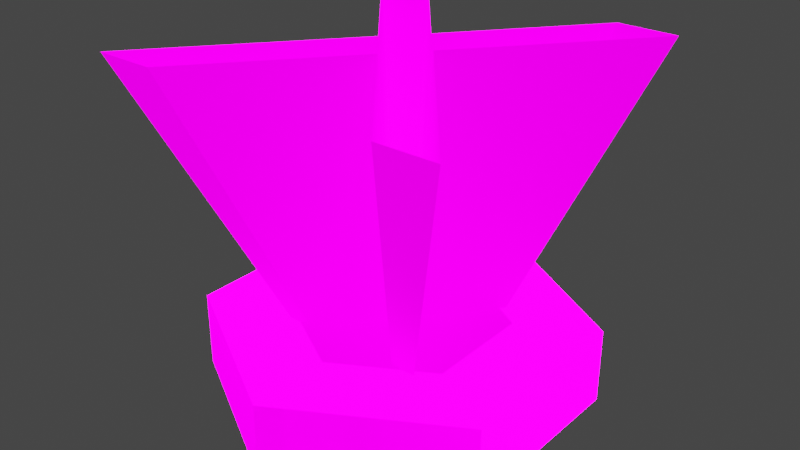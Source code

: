 # Source: Checkpoint_0.blend  (saved by Blender 3.6.13; exported with 4.5.12 LTS)
import bpy
from mathutils import Matrix  # noqa: F401  (used for matrix-valued properties, if any)

bpy.ops.wm.read_factory_settings(use_empty=True)
scene = bpy.context.scene
scene.name = 'Scene'

# ---- collections
col_collection = bpy.data.collections.new('Collection'); scene.collection.children.link(col_collection)

# ---- images (referenced by path relative to the original .blend; pixels are not part of the script)
import os
ASSET_DIR = os.environ.get("B2B_ASSET_DIR", "")  # directory of the original .blend (textures are referenced by path, not embedded)
HERE = os.path.dirname(os.path.abspath(__file__))  # packed textures are extracted next to this script under _unpacked/

def load_image(name, relpath, width, height, colorspace="sRGB"):
    """Load a texture the original file referenced (path relative to the .blend, or extracted next to this script)."""
    p = next((c for c in (os.path.join(HERE, relpath), os.path.join(ASSET_DIR, relpath)) if relpath and os.path.exists(c)), "")
    if p:
        img = bpy.data.images.load(p, check_existing=True)
        img.name = name
    else:  # same state as the original file: an image datablock whose file is absent (Cycles renders it pink)
        img = bpy.data.images.new(name, width, height)
        img.source = "FILE"
        img.filepath = "//" + (relpath or name)
    img.colorspace_settings.name = colorspace
    return img
img_checkpoint_0_png_001 = load_image('Checkpoint_0.png.001', 'Checkpoint_0.png', 1024, 1024, 'sRGB')

# ---- materials (node trees are filled in below, after node groups)
mat_material = bpy.data.materials.new('Material')
mat_material.alpha_threshold = 0.0
mat_material.line_color = (0.0, 0.0, 0.0, 1.0)

# ---- material node trees
mat_material.use_nodes = True; mat_material.node_tree.nodes.clear()
_N = mat_material.node_tree.nodes; _L = mat_material.node_tree.links
n0 = _N.new('ShaderNodeOutputMaterial'); n0.name = 'Material Output'; n0.location = (300, 300)
n1 = _N.new('ShaderNodeBsdfPrincipled'); n1.name = 'Principled BSDF'; n1.location = (10, 300)
n1.distribution = 'GGX'
n1.subsurface_method = 'RANDOM_WALK_SKIN'
n1.inputs[2].default_value = 0.3045
n1.inputs[3].default_value = 1.45
n1.inputs[13].default_value = 0.0
n1.inputs[28].default_value = 2.0
n2 = _N.new('ShaderNodeTexImage'); n2.name = 'Image Texture.001'; n2.location = (-453, -24)
n2.image = img_checkpoint_0_png_001
n3 = _N.new('ShaderNodeTexImage'); n3.name = 'Image Texture'; n3.location = (-352, 269)
n3.image = img_checkpoint_0_png_001
_L.new(n1.outputs[0], n0.inputs[0])
_L.new(n2.outputs[0], n1.inputs[27])
_L.new(n3.outputs[0], n1.inputs[0])
_L.new(n3.outputs[1], n1.inputs[4])
n0.is_active_output = True

# ---- world
world_world = bpy.data.worlds.new('World'); scene.world = world_world
world_world.use_nodes = True; world_world.node_tree.nodes.clear()
_N = world_world.node_tree.nodes; _L = world_world.node_tree.links
n0 = _N.new('ShaderNodeOutputWorld'); n0.name = 'World Output'; n0.location = (300, 300)
n1 = _N.new('ShaderNodeBackground'); n1.name = 'Background'; n1.location = (10, 300)
n1.inputs[0].default_value = (0.05088, 0.05088, 0.05088, 1.0)
_L.new(n1.outputs[0], n0.inputs[0])
n0.is_active_output = True
world_world.color = (0.05088, 0.05088, 0.05088)
world_world.use_sun_shadow = False
world_world.sun_shadow_jitter_overblur = 0.0

# ---- lights
light_sun = bpy.data.lights.new('Sun', 'SUN')
light_sun.transmission_factor = 0.0
light_sun.energy = 1.0
light_sun.shadow_soft_size = 0.125

# ---- meshes
me_text = bpy.data.meshes.new('Text')
me_text.from_pydata([(0.687, 0.682, 0.0), (0.569, 0.682, 0.0), (0.356, 0.422, 0.0), (0.142, 0.682, 0.0), (0.023, 0.682, 0.0), (0.296, 0.353, 0.0), (0.002, 0.0, 0.0), (0.121, 0.0, 0.0), (0.356, 0.282, 0.0), (0.588, 0.0, 0.0), (0.706, 0.0, 0.0), (0.415, 0.353, 0.0), (0.35, 1.335, -0.4), (0.35, 1.335, -1.49e-08), (1.216, 0.835, -0.4), (1.216, 0.835, -1.49e-08), (1.216, -0.165, -0.4), (1.216, -0.165, -1.49e-08), (0.35, -0.665, -0.4), (0.35, -0.665, -1.49e-08), (-0.516, -0.165, -0.4), (-0.516, -0.165, -1.49e-08), (-0.516, 0.835, -0.4), (-0.516, 0.835, -1.49e-08), (0.835, 0.615, -1.49e-08), (0.35, 0.895, -1.49e-08), (0.835, 0.055, -1.49e-08), (0.35, -0.225, -1.49e-08), (-0.135, 0.055, -1.49e-08), (-0.135, 0.615, -1.49e-08)], [], [(5, 3, 4), (5, 2, 3), (2, 0, 1), (2, 11, 0), (5, 11, 2), (6, 11, 5), (6, 8, 11), (8, 10, 11), (6, 7, 8), (9, 10, 8), (12, 13, 15, 14), (14, 15, 17, 16), (16, 17, 19, 18), (18, 19, 21, 20), (21, 19, 27, 28), (20, 21, 23, 22), (22, 23, 13, 12), (28, 27, 7, 6), (17, 15, 24, 26), (23, 21, 28, 29), (15, 13, 25, 24), (19, 17, 26, 27), (13, 23, 29, 25), (29, 28, 6, 5), (25, 29, 4, 3), (4, 29, 5), (25, 3, 2, 1), (24, 25, 1, 0), (26, 24, 0, 11), (27, 26, 10, 9), (10, 26, 11), (27, 9, 8, 7)])
_uv = me_text.uv_layers.new(name='UVMap')
_uv.uv.foreach_set('vector', [0.375, 0.752, 0.375, 0.752, 0.375, 0.752, 0.375, 0.752, 0.375, 0.752, 0.375, 0.752, 0.375, 0.752, 0.375, 0.752, 0.375, 0.752, 0.375, 0.752, 0.375, 0.752, 0.375, 0.752, 0.375, 0.752, 0.375, 0.752, 0.375, 0.752, 0.375, 0.752, 0.375, 0.752, 0.375, 0.752, 0.375, 0.752, 0.375, 0.752, 0.375, 0.752, 0.375, 0.752, 0.375, 0.752, 0.375, 0.752, 0.375, 0.752, 0.375, 0.752, 0.375, 0.752, 0.375, 0.752, 0.375, 0.752, 0.375, 0.752, 0.125, 0.752, 0.125, 0.752, 0.125, 0.752, 0.125, 0.752, 0.125, 0.752, 0.125, 0.752, 0.125, 0.752, 0.125, 0.752, 0.125, 0.752, 0.125, 0.752, 0.125, 0.752, 0.125, 0.752, 0.125, 0.752, 0.125, 0.752, 0.125, 0.752, 0.125, 0.752, 0.125, 0.752, 0.125, 0.752, 0.125, 0.752, 0.125, 0.752, 0.125, 0.752, 0.125, 0.752, 0.125, 0.752, 0.125, 0.752, 0.125, 0.752, 0.125, 0.752, 0.125, 0.752, 0.125, 0.752, 0.125, 0.252, 0.125, 0.252, 0.125, 0.252, 0.125, 0.252, 0.125, 0.752, 0.125, 0.752, 0.125, 0.752, 0.125, 0.752, 0.125, 0.752, 0.125, 0.752, 0.125, 0.752, 0.125, 0.752, 0.125, 0.752, 0.125, 0.752, 0.125, 0.752, 0.125, 0.752, 0.125, 0.752, 0.125, 0.752, 0.125, 0.752, 0.125, 0.752, 0.125, 0.752, 0.125, 0.752, 0.125, 0.752, 0.125, 0.752, 0.125, 0.252, 0.125, 0.252, 0.125, 0.252, 0.125, 0.252, 0.125, 0.252, 0.125, 0.252, 0.125, 0.252, 0.125, 0.252, 0.125, 0.252, 0.125, 0.252, 0.125, 0.252, 0.125, 0.252, 0.125, 0.252, 0.125, 0.252, 0.125, 0.252, 0.125, 0.252, 0.125, 0.252, 0.125, 0.252, 0.125, 0.252, 0.125, 0.252, 0.125, 0.252, 0.125, 0.252, 0.125, 0.252, 0.125, 0.252, 0.125, 0.252, 0.125, 0.252, 0.125, 0.252, 0.125, 0.252, 0.125, 0.252, 0.125, 0.252, 0.125, 0.252, 0.125, 0.252, 0.125, 0.252, 0.125, 0.252])
me_text.materials.append(mat_material)
me_text.use_remesh_fix_poles = True
me_text.use_remesh_preserve_attributes = False
me_text.update()
me_text_001 = bpy.data.meshes.new('Text.001')
me_text_001.from_pydata([(0.35, 1.335, -0.4), (0.35, 1.335, -1.49e-08), (1.216, 0.835, -0.4), (1.216, 0.835, -1.49e-08), (1.216, -0.165, -0.4), (1.216, -0.165, -1.49e-08), (0.35, -0.665, -0.4), (0.35, -0.665, -1.49e-08), (-0.516, -0.165, -0.4), (-0.516, -0.165, -1.49e-08), (-0.516, 0.835, -0.4), (-0.516, 0.835, -1.49e-08), (0.835, 0.615, -1.49e-08), (0.35, 0.895, -1.49e-08), (0.835, 0.055, -1.49e-08), (0.35, -0.225, -1.49e-08), (-0.135, 0.055, -1.49e-08), (-0.135, 0.615, -1.49e-08), (0.023, 0.682, -0.1), (0.296, 0.353, -0.1), (0.142, 0.682, -0.1), (0.356, 0.422, -0.1), (0.569, 0.682, -0.1), (0.687, 0.682, -0.1), (0.415, 0.353, -0.1), (0.002, 0.0, -0.1), (0.356, 0.282, -0.1), (0.706, 0.0, -0.1), (0.121, 0.0, -0.1), (0.588, 0.0, -0.1), (0.835, 0.615, -0.1), (0.35, 0.895, -0.1), (0.835, 0.055, -0.1), (0.35, -0.225, -0.1), (-0.135, 0.055, -0.1), (-0.135, 0.615, -0.1), (-0.5263, 1.24, 1.387), (0.1983, 0.3665, 1.387), (-0.2105, 1.24, 1.387), (0.3575, 0.5496, 1.387), (0.9228, 1.24, 1.387), (1.236, 1.24, 1.387), (0.5141, 0.3665, 1.387), (-0.582, -0.5704, 1.387), (0.3575, 0.1781, 1.387), (1.286, -0.5704, 1.387), (-0.2662, -0.5704, 1.387), (0.9733, -0.5704, 1.387)], [], [(0, 1, 3, 2), (2, 3, 5, 4), (4, 5, 7, 6), (6, 7, 9, 8), (9, 7, 15, 16), (8, 9, 11, 10), (10, 11, 1, 0), (5, 3, 12, 14), (11, 9, 16, 17), (3, 1, 13, 12), (7, 5, 14, 15), (1, 11, 17, 13), (14, 12, 30, 32), (16, 15, 33, 34), (13, 17, 35, 31), (12, 13, 31, 30), (15, 14, 32, 33), (17, 16, 34, 35), (19, 20, 18), (19, 21, 20), (21, 23, 22), (21, 24, 23), (19, 24, 21), (25, 24, 19), (25, 26, 24), (26, 27, 24), (25, 28, 26), (29, 27, 26), (34, 33, 28, 25), (35, 34, 25, 19), (31, 35, 18, 20), (18, 35, 19), (31, 20, 21, 22), (30, 31, 22, 23), (32, 30, 23, 24), (33, 32, 27, 29), (27, 32, 24), (33, 29, 26, 28), (26, 29, 47, 44), (20, 18, 36, 38), (24, 23, 41, 42), (27, 24, 42, 45), (29, 27, 45, 47), (25, 28, 46, 43), (18, 19, 37, 36), (23, 22, 40, 41), (21, 20, 38, 39), (19, 25, 43, 37), (28, 26, 44, 46), (22, 21, 39, 40)])
_uv = me_text_001.uv_layers.new(name='UVMap')
_uv.uv.foreach_set('vector', [0.125, 0.752, 0.125, 0.752, 0.125, 0.752, 0.125, 0.752, 0.125, 0.752, 0.125, 0.752, 0.125, 0.752, 0.125, 0.752, 0.125, 0.752, 0.125, 0.752, 0.125, 0.752, 0.125, 0.752, 0.125, 0.752, 0.125, 0.752, 0.125, 0.752, 0.125, 0.752, 0.125, 0.752, 0.125, 0.752, 0.125, 0.752, 0.125, 0.752, 0.125, 0.752, 0.125, 0.752, 0.125, 0.752, 0.125, 0.752, 0.125, 0.752, 0.125, 0.752, 0.125, 0.752, 0.125, 0.752, 0.125, 0.752, 0.125, 0.752, 0.125, 0.752, 0.125, 0.752, 0.125, 0.752, 0.125, 0.752, 0.125, 0.752, 0.125, 0.752, 0.125, 0.752, 0.125, 0.752, 0.125, 0.752, 0.125, 0.752, 0.125, 0.752, 0.125, 0.752, 0.125, 0.752, 0.125, 0.752, 0.125, 0.752, 0.125, 0.752, 0.125, 0.752, 0.125, 0.752, 0.125, 0.252, 0.125, 0.252, 0.125, 0.252, 0.125, 0.252, 0.125, 0.252, 0.125, 0.252, 0.125, 0.252, 0.125, 0.252, 0.125, 0.252, 0.125, 0.252, 0.125, 0.252, 0.125, 0.252, 0.125, 0.252, 0.125, 0.252, 0.125, 0.252, 0.125, 0.252, 0.125, 0.252, 0.125, 0.252, 0.125, 0.252, 0.125, 0.252, 0.125, 0.252, 0.125, 0.252, 0.125, 0.252, 0.125, 0.252, 0.375, 0.252, 0.375, 0.252, 0.375, 0.252, 0.375, 0.252, 0.375, 0.252, 0.375, 0.252, 0.375, 0.252, 0.375, 0.252, 0.375, 0.252, 0.375, 0.252, 0.375, 0.252, 0.375, 0.252, 0.375, 0.252, 0.375, 0.252, 0.375, 0.252, 0.375, 0.252, 0.375, 0.252, 0.375, 0.252, 0.375, 0.252, 0.375, 0.252, 0.375, 0.252, 0.375, 0.252, 0.375, 0.252, 0.375, 0.252, 0.375, 0.252, 0.375, 0.252, 0.375, 0.252, 0.375, 0.252, 0.375, 0.252, 0.375, 0.252, 0.125, 0.252, 0.125, 0.252, 0.125, 0.252, 0.125, 0.252, 0.125, 0.252, 0.125, 0.252, 0.125, 0.252, 0.125, 0.252, 0.125, 0.252, 0.125, 0.252, 0.125, 0.252, 0.125, 0.252, 0.125, 0.252, 0.125, 0.252, 0.125, 0.252, 0.125, 0.252, 0.125, 0.252, 0.125, 0.252, 0.125, 0.252, 0.125, 0.252, 0.125, 0.252, 0.125, 0.252, 0.125, 0.252, 0.125, 0.252, 0.125, 0.252, 0.125, 0.252, 0.125, 0.252, 0.125, 0.252, 0.125, 0.252, 0.125, 0.252, 0.125, 0.252, 0.125, 0.252, 0.125, 0.252, 0.125, 0.252, 0.125, 0.252, 0.125, 0.252, 0.125, 0.252, 0.125, 0.252, 0.5223, 0.4986, 0.5223, 0.3873, 0.8793, 0.2023, 0.8793, 0.4979, 0.5223, 0.6014, 0.5223, 0.6585, 0.8793, 0.9222, 0.8793, 0.7706, 0.5223, 0.4703, 0.5223, 0.3397, 0.8793, 0.07613, 0.8793, 0.4227, 0.5223, 0.3306, 0.5223, 0.4703, 0.8793, 0.4227, 0.8793, 0.05192, 0.5223, 0.3873, 0.5223, 0.3306, 0.8793, 0.05192, 0.8793, 0.2023, 0.5223, 0.6686, 0.5223, 0.6115, 0.8793, 0.7974, 0.8793, 0.949, 0.5223, 0.6585, 0.5223, 0.5274, 0.8793, 0.5744, 0.8793, 0.9222, 0.5223, 0.3397, 0.5223, 0.3964, 0.8793, 0.2265, 0.8793, 0.07613, 0.5223, 0.4986, 0.5223, 0.6014, 0.8793, 0.7706, 0.8793, 0.4979, 0.5223, 0.5274, 0.5223, 0.6686, 0.8793, 0.949, 0.8793, 0.5744, 0.5223, 0.6115, 0.5223, 0.4986, 0.8793, 0.4979, 0.8793, 0.7974, 0.5223, 0.3964, 0.5223, 0.4986, 0.8793, 0.4979, 0.8793, 0.2265])
me_text_001.materials.append(mat_material)
me_text_001.use_remesh_fix_poles = True
me_text_001.use_remesh_preserve_attributes = False
me_text_001.update()

# ---- objects
ob_checkpoint_0 = bpy.data.objects.new('Checkpoint_0', me_text)
ob_checkpoint_1 = bpy.data.objects.new('Checkpoint_1', me_text_001)
ob_sun = bpy.data.objects.new('Sun', light_sun)

# ---- transforms, parenting, visibility, modifiers, constraints
ob_checkpoint_0.location = (-0.35, -0.335, 0.2)
ob_checkpoint_1.location = (-0.35, -0.335, 0.2)
ob_sun.location = (-0.5982, -1.934, 0.6672)
ob_sun.rotation_euler = (0.5765, 0.4155, 0.3279)

# ---- collection membership
col_collection.objects.link(ob_checkpoint_0)
col_collection.objects.link(ob_checkpoint_1)
col_collection.objects.link(ob_sun)

# ---- scene / render settings (as saved in the file)
scene.frame_start = 1; scene.frame_end = 250; scene.frame_set(1)
scene.render.engine = 'CYCLES'
scene.cycles.sampling_pattern = 'TABULATED_SOBOL'
scene.cycles.use_light_tree = False
scene.view_settings.view_transform = 'Filmic'
bpy.context.view_layer.update()

# ---- added for rendering (the .blend has no active camera): camera
cam_auto = bpy.data.cameras.new('AutoCamera')
cam_auto.lens = 50.0
cam_auto.sensor_width = 36.0
cam_auto.clip_end = 1000.0
ob_auto_camera = bpy.data.objects.new('AutoCamera', cam_auto)
scene.collection.objects.link(ob_auto_camera)
ob_auto_camera.location = (3.02655, -3.62921, 3.11302)
ob_auto_camera.rotation_euler = (1.09748, -7.21219e-08, 0.694738)
scene.camera = ob_auto_camera
bpy.context.view_layer.update()
